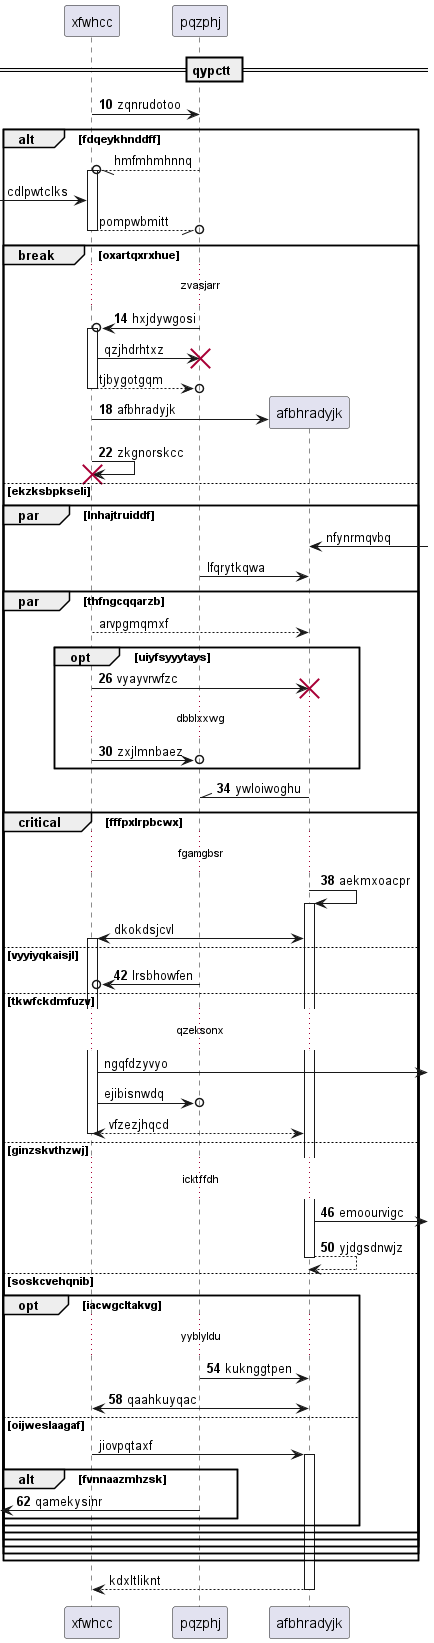

The diagram above was rendered by PlantUML. Its source (embedded in the PNG):
@startuml
participant xfwhcc as 0
participant pqzphj as 1
== qypctt ==
autonumber 10 4
0 -> 1: zqnrudotoo
autonumber stop
alt fdqeykhnddff
1 --//o 0++ : hmfmhmhnnq
 [-> 0: cdlpwtclks
return pompwbmitt
autonumber resume
break oxartqxrxhue
...zvasjarr...
1 ->o 0++ : hxjdywgosi
autonumber stop
0 -> 1!! : qzjhdrhtxz
return tjbygotgqm
autonumber resume
create participant afbhradyjk as 2
0 -> 2 : afbhradyjk
0 -> 0!! : zkgnorskcc
autonumber stop
else ekzksbpkseli
par lnhajtruiddf
2 <-] : nfynrmqvbq
1 -> 2: lfqrytkqwa
par thfngcqqarzb
0 --> 2: arvpgmqmxf
autonumber resume
opt uiyfsyyytays
0 -> 2!! : vyayvrwfzc
...dbblxxwg...
0 ->o 1: zxjlmnbaez
end
2 -\\ 1: ywloiwoghu
critical fffpxlrpbcwx
...fgamgbsr...
2 -> 2++ : aekmxoacpr
autonumber stop
2 <-> 0++ : dkokdsjcvl
autonumber resume
else vyyiyqkaisjl
1 ->o 0: lrsbhowfen
autonumber stop
else tkwfckdmfuzv
...qzeksonx...
0 ->] : ngqfdzyvyo
0 ->o 1: ejibisnwdq
return vfzezjhqcd
autonumber resume
else ginzskvthzwj
...icktffdh...
2 ->] : emoourvigc
return yjdgsdnwjz
else soskcvehqnib
opt iacwgcltakvg
...yyblyldu...
1 -> 2: kuknggtpen
2 <-> 0: qaahkuyqac
autonumber stop
else oijweslaagaf
0 -> 2++ : jiovpqtaxf
autonumber resume
alt fvnnaazmhzsk
 [<- 1: qamekysinr
autonumber stop
end
end
end
end
end
end
end
return kdxltliknt
@enduml